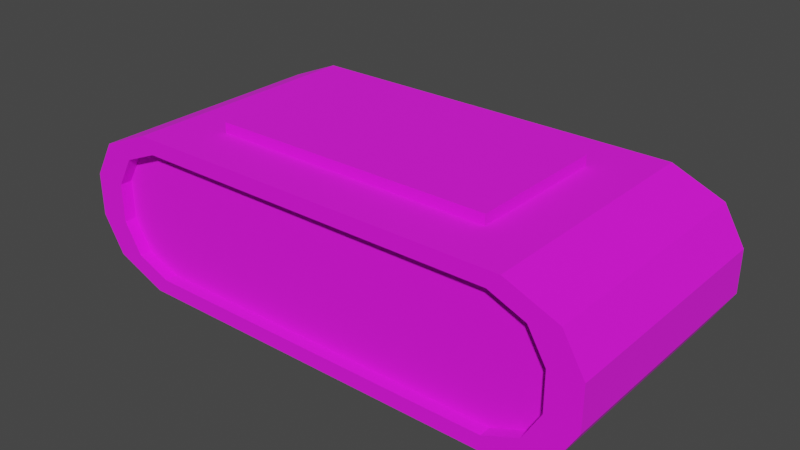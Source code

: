 # Source: alarmclock.blend  (saved by Blender 3.1.7; exported with 4.5.12 LTS)
import bpy
from mathutils import Matrix  # noqa: F401  (used for matrix-valued properties, if any)

bpy.ops.wm.read_factory_settings(use_empty=True)
scene = bpy.context.scene
scene.name = 'Scene'

# ---- images (referenced by path relative to the original .blend; pixels are not part of the script)
import os
ASSET_DIR = os.environ.get("B2B_ASSET_DIR", "")  # directory of the original .blend (textures are referenced by path, not embedded)
HERE = os.path.dirname(os.path.abspath(__file__))  # packed textures are extracted next to this script under _unpacked/

def load_image(name, relpath, width, height, colorspace="sRGB"):
    """Load a texture the original file referenced (path relative to the .blend, or extracted next to this script)."""
    p = next((c for c in (os.path.join(HERE, relpath), os.path.join(ASSET_DIR, relpath)) if relpath and os.path.exists(c)), "")
    if p:
        img = bpy.data.images.load(p, check_existing=True)
        img.name = name
    else:  # same state as the original file: an image datablock whose file is absent (Cycles renders it pink)
        img = bpy.data.images.new(name, width, height)
        img.source = "FILE"
        img.filepath = "//" + (relpath or name)
    img.colorspace_settings.name = colorspace
    return img
img_alarmtexture_png = load_image('alarmTexture.png', 'alarmTexture.png', 1024, 1024, 'sRGB')
img_alarmroughness_png = load_image('alarmRoughness.png', 'alarmRoughness.png', 1024, 1024, 'sRGB')

# ---- materials (node trees are filled in below, after node groups)
mat_alarmmat = bpy.data.materials.new('alarmMat')
mat_alarmmat.alpha_threshold = 0.0
mat_alarmmat.use_transparent_shadow = False
mat_alarmmat.line_color = (0.0, 0.0, 0.0, 1.0)

# ---- material node trees
mat_alarmmat.use_nodes = True; mat_alarmmat.node_tree.nodes.clear()
_N = mat_alarmmat.node_tree.nodes; _L = mat_alarmmat.node_tree.links
n0 = _N.new('ShaderNodeOutputMaterial'); n0.name = 'Material Output'; n0.location = (300, 300)
n1 = _N.new('ShaderNodeBsdfPrincipled'); n1.name = 'Principled BSDF'; n1.location = (10, 300)
n1.distribution = 'GGX'
n1.subsurface_method = 'RANDOM_WALK_SKIN'
n1.inputs[3].default_value = 1.45
n1.inputs[27].default_value = (0.0, 0.0, 0.0, 1.0)
n1.inputs[28].default_value = 1.0
n2 = _N.new('ShaderNodeTexImage'); n2.name = 'Image Texture'; n2.location = (-280, 280)
n2.image = img_alarmtexture_png
n2.interpolation = 'Closest'
n3 = _N.new('ShaderNodeTexImage'); n3.name = 'Image Texture.001'; n3.location = (-280, 120)
n3.image = img_alarmroughness_png
n3.interpolation = 'Closest'
_L.new(n1.outputs[0], n0.inputs[0])
_L.new(n2.outputs[0], n1.inputs[0])
_L.new(n3.outputs[1], n1.inputs[2])
n0.is_active_output = True

# ---- world
world_world = bpy.data.worlds.new('World'); scene.world = world_world
world_world.use_nodes = True; world_world.node_tree.nodes.clear()
_N = world_world.node_tree.nodes; _L = world_world.node_tree.links
n0 = _N.new('ShaderNodeOutputWorld'); n0.name = 'World Output'; n0.location = (300, 300)
n1 = _N.new('ShaderNodeBackground'); n1.name = 'Background'; n1.location = (10, 300)
n1.inputs[0].default_value = (0.05088, 0.05088, 0.05088, 1.0)
_L.new(n1.outputs[0], n0.inputs[0])
n0.is_active_output = True
world_world.color = (0.05088, 0.05088, 0.05088)
world_world.use_sun_shadow = False
world_world.sun_shadow_jitter_overblur = 0.0

# ---- meshes
me_cube_001 = bpy.data.meshes.new('Cube.001')
me_cube_001.from_pydata([(-0.08818, -0.04666, 0.02244), (-0.06833, -0.04666, 0.005671), (-0.0816, -0.04666, 0.01117), (-0.05338, -0.02689, 0.05935), (-0.08818, -0.04666, 0.03691), (-0.0816, -0.04666, 0.04819), (-0.07273, 0.04666, 0.0), (-0.1, 0.04666, 0.02166), (-0.09201, 0.04666, 0.00799), (-0.1, 0.04666, 0.03769), (-0.05338, 0.02689, 0.05935), (-0.09201, 0.04666, 0.05136), (0.06833, -0.04666, 0.005671), (0.08818, -0.04666, 0.02244), (0.0816, -0.04666, 0.01117), (0.08818, -0.04666, 0.03691), (0.05338, -0.02689, 0.05935), (0.0816, -0.04666, 0.04819), (0.1, 0.04666, 0.02166), (0.07273, 0.04666, 0.0), (0.09201, 0.04666, 0.00799), (0.05338, 0.02689, 0.05935), (0.1, 0.04666, 0.03769), (0.09201, 0.04666, 0.05136), (-0.06833, -0.04666, 0.05368), (-0.07273, 0.04666, 0.05935), (0.07273, 0.04666, 0.05935), (0.06833, -0.04666, 0.05368), (-0.05338, -0.02689, 0.06321), (-0.05338, 0.02689, 0.06321), (0.05338, 0.02689, 0.06321), (0.05338, -0.02689, 0.06321), (-0.07273, -0.04666, 0.0), (-0.09201, -0.04666, 0.00799), (-0.1, -0.04666, 0.02166), (-0.09201, -0.04666, 0.05136), (-0.07273, -0.04666, 0.05935), (-0.1, -0.04666, 0.03769), (0.09201, -0.04666, 0.00799), (0.07273, -0.04666, 0.0), (0.1, -0.04666, 0.02166), (0.07273, -0.04666, 0.05935), (0.09201, -0.04666, 0.05136), (0.1, -0.04666, 0.03769), (-0.06833, -0.04209, 0.005671), (-0.0816, -0.04209, 0.01117), (-0.08818, -0.04209, 0.02244), (-0.0816, -0.04209, 0.04819), (-0.06833, -0.04209, 0.05368), (-0.08818, -0.04209, 0.03691), (0.0816, -0.04209, 0.01117), (0.06833, -0.04209, 0.005671), (0.08818, -0.04209, 0.02244), (0.06833, -0.04209, 0.05368), (0.0816, -0.04209, 0.04819), (0.08818, -0.04209, 0.03691)], [], [(17, 27, 53, 54), (18, 22, 43, 40), (10, 3, 28, 29), (34, 37, 9, 7), (6, 8, 7, 9, 11, 25, 26, 23, 22, 18, 20, 19), (6, 32, 33, 8), (8, 33, 34, 7), (36, 25, 11, 35), (35, 11, 9, 37), (39, 19, 20, 38), (38, 20, 18, 40), (26, 41, 42, 23), (23, 42, 43, 22), (6, 19, 39, 32), (3, 10, 25, 36), (21, 16, 41, 26), (16, 3, 36, 41), (10, 21, 26, 25), (30, 29, 28, 31), (21, 10, 29, 30), (16, 21, 30, 31), (3, 16, 31, 28), (1, 2, 33, 32), (2, 0, 34, 33), (5, 24, 36, 35), (4, 5, 35, 37), (14, 12, 39, 38), (13, 14, 38, 40), (27, 17, 42, 41), (17, 15, 43, 42), (12, 1, 32, 39), (0, 4, 37, 34), (15, 13, 40, 43), (24, 27, 41, 36), (51, 50, 52, 55, 54, 53, 48, 47, 49, 46, 45, 44), (5, 4, 49, 47), (13, 15, 55, 52), (2, 1, 44, 45), (15, 17, 54, 55), (12, 14, 50, 51), (27, 24, 48, 53), (0, 2, 45, 46), (1, 12, 51, 44), (14, 13, 52, 50), (24, 5, 47, 48), (4, 0, 46, 49)])
_uv = me_cube_001.uv_layers.new(name='UVMap')
_uv.uv.foreach_set('vector', [0.07003, 0.7158, 0.02215, 0.662, 0.04091, 0.6465, 0.08091, 0.6971, 0.7071, 0.8786, 0.7071, 0.8303, 0.9881, 0.8303, 0.9881, 0.8786, 0.2609, 0.989, 0.2609, 0.8411, 0.2715, 0.8411, 0.2715, 0.989, 0.9881, 0.1232, 0.9881, 0.1715, 0.7071, 0.1715, 0.7071, 0.1232, 0.1092, 0.8286, 0.1169, 0.8101, 0.13, 0.8024, 0.1453, 0.8024, 0.1584, 0.8101, 0.1661, 0.8286, 0.1661, 0.968, 0.1584, 0.9864, 0.1453, 0.9941, 0.13, 0.9941, 0.1169, 0.9864, 0.1092, 0.968, 0.7071, 0.01272, 0.9881, 0.01272, 0.9881, 0.07555, 0.7071, 0.07555, 0.7071, 0.07555, 0.9881, 0.07555, 0.9881, 0.1232, 0.7071, 0.1232, 0.9881, 0.282, 0.7071, 0.282, 0.7071, 0.2191, 0.9881, 0.2191, 0.9881, 0.2191, 0.7071, 0.2191, 0.7071, 0.1715, 0.9881, 0.1715, 0.9881, 0.9891, 0.7071, 0.9891, 0.7071, 0.9263, 0.9881, 0.9263, 0.9881, 0.9263, 0.7071, 0.9263, 0.7071, 0.8786, 0.9881, 0.8786, 0.7071, 0.7198, 0.9881, 0.7198, 0.9881, 0.7827, 0.7071, 0.7827, 0.7071, 0.7827, 0.9881, 0.7827, 0.9881, 0.8303, 0.7071, 0.8303, 0.1092, 0.8286, 0.1092, 0.968, 0.01978, 0.968, 0.01978, 0.8286, 0.9285, 0.3402, 0.7666, 0.3402, 0.7071, 0.282, 0.9881, 0.282, 0.7666, 0.6616, 0.9285, 0.6616, 0.9881, 0.7198, 0.7071, 0.7198, 0.9285, 0.6616, 0.9285, 0.3402, 0.9881, 0.282, 0.9881, 0.7198, 0.7666, 0.3402, 0.7666, 0.6616, 0.7071, 0.7198, 0.7071, 0.282, 0.5651, 0.989, 0.2715, 0.989, 0.2715, 0.8411, 0.5651, 0.8411, 0.5651, 0.9996, 0.2715, 0.9996, 0.2715, 0.989, 0.5651, 0.989, 0.5757, 0.8411, 0.5757, 0.989, 0.5651, 0.989, 0.5651, 0.8411, 0.2715, 0.8305, 0.5651, 0.8305, 0.5651, 0.8411, 0.2715, 0.8411, 0.5694, 0.1378, 0.548, 0.08614, 0.5604, 0.04556, 0.5915, 0.1207, 0.548, 0.08614, 0.5041, 0.06047, 0.5071, 0.01443, 0.5604, 0.04556, 0.4037, 0.08614, 0.3823, 0.1378, 0.3602, 0.1207, 0.3914, 0.04556, 0.4477, 0.06047, 0.4037, 0.08614, 0.3914, 0.04556, 0.4446, 0.01443, 0.548, 0.7221, 0.5694, 0.6704, 0.5915, 0.6875, 0.5604, 0.7627, 0.5041, 0.7478, 0.548, 0.7221, 0.5604, 0.7627, 0.5071, 0.7938, 0.3823, 0.6704, 0.4037, 0.7221, 0.3914, 0.7627, 0.3602, 0.6875, 0.4037, 0.7221, 0.4477, 0.7478, 0.4446, 0.7938, 0.3914, 0.7627, 0.5694, 0.6704, 0.5694, 0.1378, 0.5915, 0.1207, 0.5915, 0.6875, 0.5041, 0.06047, 0.4477, 0.06047, 0.4446, 0.01443, 0.5071, 0.01443, 0.4477, 0.7478, 0.5041, 0.7478, 0.5071, 0.7938, 0.4446, 0.7938, 0.3823, 0.1378, 0.3823, 0.6704, 0.3602, 0.6875, 0.3602, 0.1207, 0.2306, 0.6253, 0.2182, 0.6752, 0.1827, 0.7029, 0.1298, 0.7103, 0.08091, 0.6971, 0.04091, 0.6465, 0.03993, 0.1151, 0.05234, 0.06514, 0.08787, 0.03747, 0.1408, 0.03011, 0.1896, 0.04326, 0.2296, 0.09392, 0.03647, 0.05571, 0.07942, 0.02001, 0.08787, 0.03747, 0.05234, 0.06514, 0.1911, 0.7204, 0.1289, 0.7305, 0.1298, 0.7103, 0.1827, 0.7029, 0.2005, 0.02463, 0.2484, 0.07834, 0.2296, 0.09392, 0.1896, 0.04326, 0.1289, 0.7305, 0.07003, 0.7158, 0.08091, 0.6971, 0.1298, 0.7103, 0.2484, 0.6277, 0.2341, 0.6847, 0.2182, 0.6752, 0.2306, 0.6253, 0.02307, 0.6465, 0.02215, 0.1127, 0.03993, 0.1151, 0.04091, 0.6465, 0.1416, 0.009909, 0.2005, 0.02463, 0.1896, 0.04326, 0.1408, 0.03011, 0.2475, 0.09389, 0.2484, 0.6277, 0.2306, 0.6253, 0.2296, 0.09392, 0.2341, 0.6847, 0.1911, 0.7204, 0.1827, 0.7029, 0.2182, 0.6752, 0.02215, 0.1127, 0.03647, 0.05571, 0.05234, 0.06514, 0.03993, 0.1151, 0.07942, 0.02001, 0.1416, 0.009909, 0.1408, 0.03011, 0.08787, 0.03747])
me_cube_001.materials.append(mat_alarmmat)
me_cube_001.use_remesh_fix_poles = True
me_cube_001.use_remesh_preserve_attributes = False
me_cube_001.update()

# ---- objects
ob_cube = bpy.data.objects.new('Cube', me_cube_001)

# ---- transforms, parenting, visibility, modifiers, constraints
ob_cube.location = (0.0, 0.0, 0.0)

# ---- collection membership
scene.collection.objects.link(ob_cube)

# ---- scene / render settings (as saved in the file)
scene.frame_start = 1; scene.frame_end = 250; scene.frame_set(1)
scene.render.engine = 'BLENDER_EEVEE_NEXT'
scene.cycles.sampling_pattern = 'TABULATED_SOBOL'
scene.cycles.use_light_tree = False
scene.view_settings.view_transform = 'Filmic'
bpy.context.view_layer.update()

# ---- added for rendering (the .blend has no active camera and no usable light): camera, sun
cam_auto = bpy.data.cameras.new('AutoCamera')
cam_auto.lens = 50.0
cam_auto.sensor_width = 36.0
cam_auto.clip_end = 1000.0
ob_auto_camera = bpy.data.objects.new('AutoCamera', cam_auto)
scene.collection.objects.link(ob_auto_camera)
ob_auto_camera.location = (0.212407, -0.254889, 0.201533)
ob_auto_camera.rotation_euler = (1.09748, -7.21219e-08, 0.694738)
scene.camera = ob_auto_camera
light_auto_sun = bpy.data.lights.new('AutoSun', 'SUN')
light_auto_sun.energy = 3.0
light_auto_sun.angle = 0.0523599
ob_auto_sun = bpy.data.objects.new('AutoSun', light_auto_sun)
scene.collection.objects.link(ob_auto_sun)
ob_auto_sun.rotation_euler = (0.872665, 0.174533, 0.523599)
bpy.context.view_layer.update()
